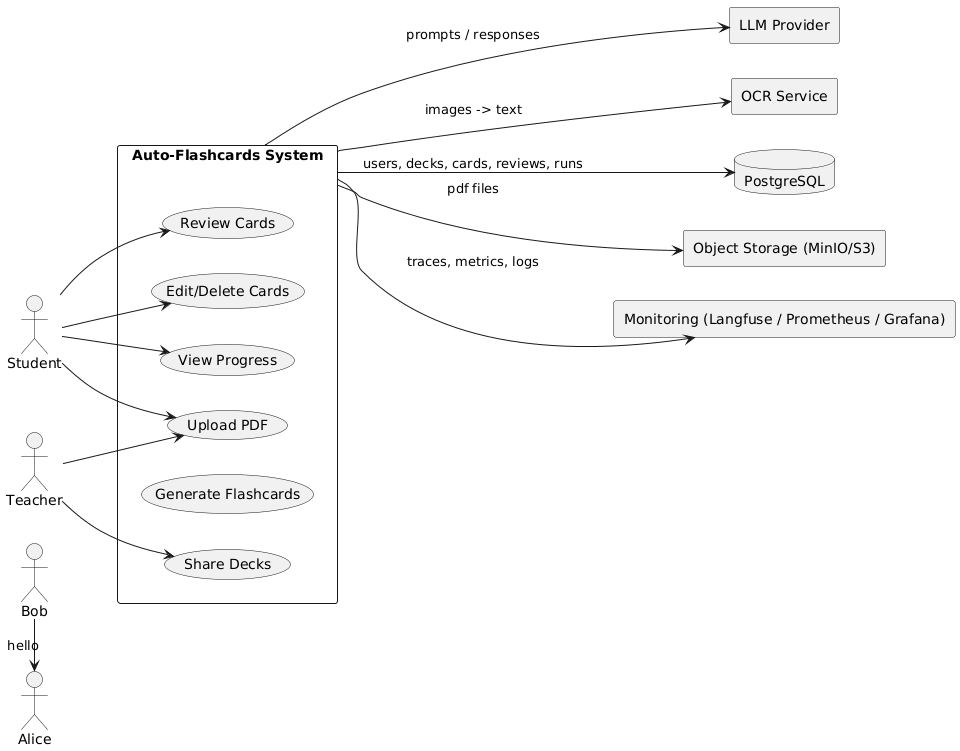

The diagram above was rendered by PlantUML. Its source (embedded in the PNG):
@startuml
Bob -> Alice : hello


left to right direction
actor Student
actor Teacher

rectangle "Auto-Flashcards System" as System {
  (Upload PDF)
  (Generate Flashcards)
  (Review Cards)
  (Edit/Delete Cards)
  (View Progress)
  (Share Decks)
}

Student --> (Upload PDF)
Student --> (Review Cards)
Student --> (Edit/Delete Cards)
Student --> (View Progress)

Teacher --> (Upload PDF)
Teacher --> (Share Decks)

rectangle "LLM Provider" as LLM
rectangle "OCR Service" as OCR
database "PostgreSQL" as DB
rectangle "Object Storage (MinIO/S3)" as Store
rectangle "Monitoring (Langfuse / Prometheus / Grafana)" as Mon

System --> LLM : prompts / responses
System --> OCR : images -> text
System --> DB  : users, decks, cards, reviews, runs
System --> Store : pdf files
System --> Mon : traces, metrics, logs
@enduml